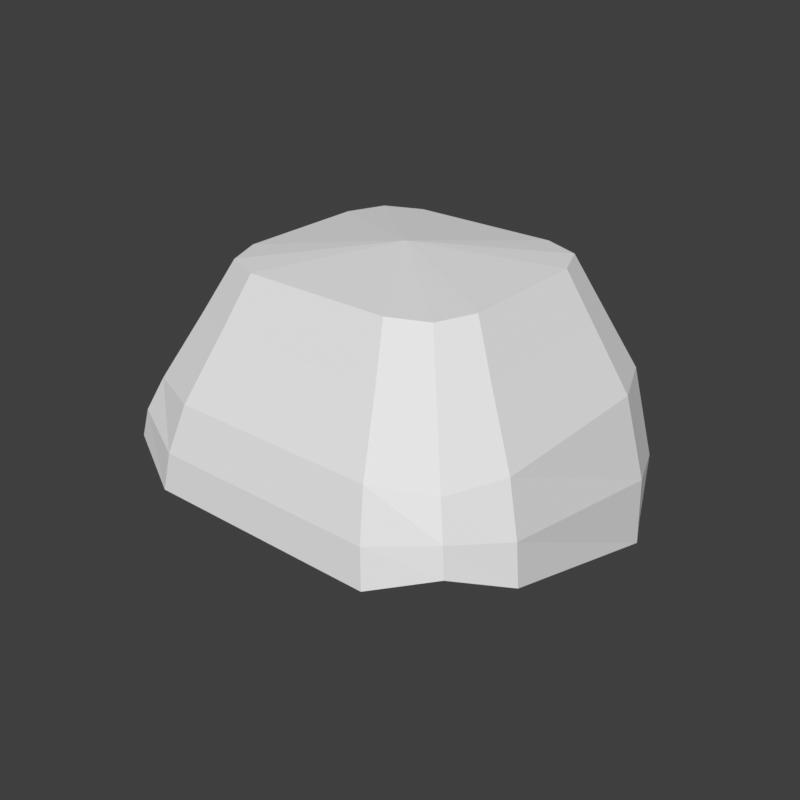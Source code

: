 # Source: hair-short-chibi.blend  (saved by Blender 5.2.45; exported with 4.5.12 LTS)
import bpy
from mathutils import Matrix  # noqa: F401  (used for matrix-valued properties, if any)

bpy.ops.wm.read_factory_settings(use_empty=True)
scene = bpy.context.scene
scene.name = 'Scene'

# ---- world
world_preview = bpy.data.worlds.new('Preview'); scene.world = world_preview
world_preview.use_nodes = True; world_preview.node_tree.nodes.clear()
_N = world_preview.node_tree.nodes; _L = world_preview.node_tree.links
n0 = _N.new('ShaderNodeBackground'); n0.name = 'Background'; n0.location = (-200, 100)
n0.inputs[0].default_value = (0.05, 0.05, 0.05, 1.0)
n1 = _N.new('ShaderNodeOutputWorld'); n1.name = 'World Output'; n1.location = (200, 100)
_L.new(n0.outputs[0], n1.inputs[0])
n1.is_active_output = True
world_preview.color = (0.807, 0.807, 0.807)

# ---- meshes
me_part_hair = bpy.data.meshes.new('part_hair')
me_part_hair.from_pydata([(0.0, 0.0, 1.23), (0.13, 0.066, 1.215), (0.1142, 0.1042, 1.215), (0.076, 0.12, 1.215), (-0.076, 0.12, 1.215), (-0.1142, 0.1042, 1.215), (-0.13, 0.066, 1.215), (-0.13, -0.066, 1.215), (-0.1142, -0.1042, 1.215), (-0.076, -0.12, 1.215), (0.076, -0.12, 1.215), (0.1142, -0.1042, 1.215), (0.13, -0.066, 1.215), (0.1555, 0.07663, 1.165), (0.1362, 0.1233, 1.165), (0.08955, 0.1426, 1.165), (-0.08955, 0.1426, 1.165), (-0.1362, 0.1233, 1.165), (-0.1555, 0.07663, 1.165), (-0.1555, -0.08013, 1.165), (-0.1362, -0.1268, 1.165), (-0.08955, -0.1461, 1.165), (0.08955, -0.1461, 1.165), (0.1362, -0.1268, 1.165), (0.1555, -0.08013, 1.165), (0.19, 0.08867, 1.1), (0.1657, 0.1474, 1.1), (0.107, 0.1717, 1.1), (-0.107, 0.1717, 1.1), (-0.1657, 0.1474, 1.1), (-0.19, 0.08867, 1.1), (-0.19, -0.09867, 1.1), (-0.1657, -0.1574, 1.1), (-0.107, -0.1817, 1.1), (0.107, -0.1817, 1.1), (0.1657, -0.1574, 1.1), (0.19, -0.09867, 1.1), (0.2093, 0.09698, 1.014), (0.184, 0.1606, 1.004), (0.1215, 0.1871, 0.9971), (-0.1215, 0.1871, 0.9971), (-0.184, 0.1606, 1.004), (-0.2093, 0.09698, 1.014), (-0.206, -0.1081, 1.05), (-0.1783, -0.1701, 1.067), (-0.1164, -0.1972, 1.053), (0.1164, -0.1972, 1.053), (0.1783, -0.1701, 1.067), (0.206, -0.1081, 1.05), (0.2116, 0.09731, 0.9437), (0.1833, 0.1565, 0.9264), (0.1208, 0.1791, 0.9128), (-0.1208, 0.1791, 0.9128), (-0.1833, 0.1565, 0.9264), (-0.2116, 0.09731, 0.9437), (-0.2124, -0.1127, 1.01), (-0.1832, -0.1745, 1.039), (-0.1215, -0.2027, 1.015), (0.1215, -0.2027, 1.015), (0.1832, -0.1745, 1.039), (0.2124, -0.1127, 1.01), (0.1726, 0.07421, 0.9557), (0.1488, 0.1225, 0.9384), (0.09724, 0.1406, 0.9248), (-0.09724, 0.1406, 0.9248), (-0.1488, 0.1225, 0.9384), (-0.1726, 0.07421, 0.9557), (-0.1703, -0.08723, 1.022), (-0.1459, -0.1374, 1.051), (-0.0958, -0.1608, 1.027), (0.0958, -0.1608, 1.027), (0.1459, -0.1374, 1.051), (0.1703, -0.08723, 1.022)], [], [(0, 1, 2), (0, 2, 3), (0, 3, 4), (0, 4, 5), (0, 5, 6), (0, 6, 7), (0, 7, 8), (0, 8, 9), (0, 9, 10), (0, 10, 11), (0, 11, 12), (0, 12, 1), (1, 13, 14, 2), (2, 14, 15, 3), (3, 15, 16, 4), (4, 16, 17, 5), (5, 17, 18, 6), (6, 18, 19, 7), (7, 19, 20, 8), (8, 20, 21, 9), (9, 21, 22, 10), (10, 22, 23, 11), (11, 23, 24, 12), (12, 24, 13, 1), (13, 25, 26, 14), (14, 26, 27, 15), (15, 27, 28, 16), (16, 28, 29, 17), (17, 29, 30, 18), (18, 30, 31, 19), (19, 31, 32, 20), (20, 32, 33, 21), (21, 33, 34, 22), (22, 34, 35, 23), (23, 35, 36, 24), (24, 36, 25, 13), (25, 37, 38, 26), (26, 38, 39, 27), (27, 39, 40, 28), (28, 40, 41, 29), (29, 41, 42, 30), (30, 42, 43, 31), (31, 43, 44, 32), (32, 44, 45, 33), (33, 45, 46, 34), (34, 46, 47, 35), (35, 47, 48, 36), (36, 48, 37, 25), (37, 49, 50, 38), (38, 50, 51, 39), (39, 51, 52, 40), (40, 52, 53, 41), (41, 53, 54, 42), (42, 54, 55, 43), (43, 55, 56, 44), (44, 56, 57, 45), (45, 57, 58, 46), (46, 58, 59, 47), (47, 59, 60, 48), (48, 60, 49, 37), (49, 61, 62, 50), (50, 62, 63, 51), (51, 63, 64, 52), (52, 64, 65, 53), (53, 65, 66, 54), (54, 66, 67, 55), (55, 67, 68, 56), (56, 68, 69, 57), (57, 69, 70, 58), (58, 70, 71, 59), (59, 71, 72, 60), (60, 72, 61, 49), (61, 64, 63, 62), (61, 66, 65, 64), (61, 68, 67, 66), (61, 70, 69, 68), (61, 72, 71, 70)])
me_part_hair.update()

# ---- objects
ob_part_hair = bpy.data.objects.new('part_hair', me_part_hair)

# ---- transforms, parenting, visibility, modifiers, constraints
ob_part_hair.location = (0.0, 0.0, 0.0)

# ---- collection membership
scene.collection.objects.link(ob_part_hair)

# ---- scene / render settings (as saved in the file)
scene.frame_start = 1; scene.frame_end = 250; scene.frame_set(1)
scene.render.engine = 'BLENDER_WORKBENCH'
scene.render.image_settings.color_mode = 'RGB'
scene.render.resolution_x = 384
scene.render.resolution_y = 384
scene.render.fps = 30
scene.render.bake_bias = 0.0
scene.render.bake_samples = 0
scene.render.compositor_device = 'GPU'
scene.eevee.use_volume_custom_range = False
scene.eevee.fast_gi_thickness_near = 0.1
scene.eevee.fast_gi_thickness_far = 0.0
scene.eevee.ray_tracing_options.screen_trace_thickness = 0.1
scene.view_settings.view_transform = 'Standard'
bpy.context.view_layer.update()

# ---- added for rendering (the .blend has no active camera and no usable light): camera, sun
cam_auto = bpy.data.cameras.new('AutoCamera')
cam_auto.lens = 50.0
cam_auto.sensor_width = 36.0
cam_auto.clip_end = 1000.0
ob_auto_camera = bpy.data.objects.new('AutoCamera', cam_auto)
scene.collection.objects.link(ob_auto_camera)
ob_auto_camera.location = (0.608787, -0.738368, 1.55844)
ob_auto_camera.rotation_euler = (1.09748, -7.21219e-08, 0.694738)
scene.camera = ob_auto_camera
light_auto_sun = bpy.data.lights.new('AutoSun', 'SUN')
light_auto_sun.energy = 3.0
light_auto_sun.angle = 0.0523599
ob_auto_sun = bpy.data.objects.new('AutoSun', light_auto_sun)
scene.collection.objects.link(ob_auto_sun)
ob_auto_sun.rotation_euler = (0.872665, 0.174533, 0.523599)
bpy.context.view_layer.update()
